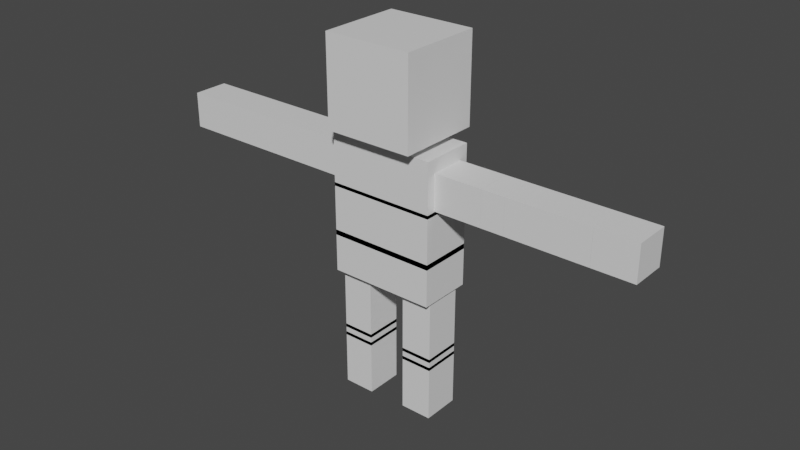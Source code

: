 # Source: Player_Model.blend  (saved by Blender 3.4.6; exported with 4.5.12 LTS)
import bpy
from mathutils import Matrix  # noqa: F401  (used for matrix-valued properties, if any)

bpy.ops.wm.read_factory_settings(use_empty=True)
scene = bpy.context.scene
scene.name = 'Scene'

# ---- collections
col_collection = bpy.data.collections.new('Collection'); scene.collection.children.link(col_collection)

# ---- materials (node trees are filled in below, after node groups)
mat_material = bpy.data.materials.new('Material')
mat_material.alpha_threshold = 0.0
mat_material.use_transparent_shadow = False
mat_material.roughness = 0.5
mat_material.line_color = (0.0, 0.0, 0.0, 1.0)

# ---- material node trees
mat_material.use_nodes = True; mat_material.node_tree.nodes.clear()
_N = mat_material.node_tree.nodes; _L = mat_material.node_tree.links
n0 = _N.new('ShaderNodeOutputMaterial'); n0.name = 'Material Output'; n0.location = (300, 300)
n1 = _N.new('ShaderNodeBsdfPrincipled'); n1.name = 'Principled BSDF'; n1.location = (10, 300)
n1.distribution = 'GGX'
n1.subsurface_method = 'RANDOM_WALK_SKIN'
n1.inputs[3].default_value = 1.45
n1.inputs[27].default_value = (0.0, 0.0, 0.0, 1.0)
n1.inputs[28].default_value = 1.0
_L.new(n1.outputs[0], n0.inputs[0])
n0.is_active_output = True

# ---- world
world_world = bpy.data.worlds.new('World'); scene.world = world_world
world_world.use_nodes = True; world_world.node_tree.nodes.clear()
_N = world_world.node_tree.nodes; _L = world_world.node_tree.links
n0 = _N.new('ShaderNodeOutputWorld'); n0.name = 'World Output'; n0.location = (300, 300)
n1 = _N.new('ShaderNodeBackground'); n1.name = 'Background'; n1.location = (10, 300)
n1.inputs[0].default_value = (0.05088, 0.05088, 0.05088, 1.0)
_L.new(n1.outputs[0], n0.inputs[0])
n0.is_active_output = True
world_world.color = (0.05088, 0.05088, 0.05088)
world_world.use_sun_shadow = False
world_world.sun_shadow_jitter_overblur = 0.0

# ---- meshes
me_cube = bpy.data.meshes.new('Cube')
me_cube.from_pydata([(-1.184, 0.4167, 0.05667), (-1.184, 0.4167, -0.7767), (-1.184, -0.4167, 0.05667), (-1.184, -0.4167, -0.7767), (-2.348, 0.4167, 0.05667), (-2.348, 0.4167, -0.7767), (-2.348, -0.4167, 0.05667), (-2.348, -0.4167, -0.7767), (-2.351, 0.4167, 0.05667), (-2.351, 0.4167, -0.7767), (-2.351, -0.4167, 0.05667), (-2.351, -0.4167, -0.7767), (-2.89, 0.4167, 0.05667), (-2.89, 0.4167, -0.7767), (-2.89, -0.4167, 0.05667), (-2.89, -0.4167, -0.7767), (-2.893, 0.4167, 0.05667), (-2.893, 0.4167, -0.7767), (-2.893, -0.4167, 0.05667), (-2.893, -0.4167, -0.7767), (-4.807, 0.4167, 0.05667), (-4.807, 0.4167, -0.7767), (-4.807, -0.4167, 0.05667), (-4.807, -0.4167, -0.7767), (-4.809, 0.4167, 0.05667), (-4.809, 0.4167, -0.7767), (-4.809, -0.4167, 0.05667), (-4.809, -0.4167, -0.7767), (-5.765, 0.4167, 0.05667), (-5.765, 0.4167, -0.7767), (-5.765, -0.4167, 0.05667), (-5.765, -0.4167, -0.7767), (-0.4167, -0.4167, 0.04167), (-0.4167, -0.4167, 0.875), (-0.4167, 0.4167, 0.04167), (-0.4167, 0.4167, 0.875), (0.4167, -0.4167, 0.04167), (0.4167, -0.4167, 0.875), (0.4167, 0.4167, 0.04167), (0.4167, 0.4167, 0.875), (1.25, 0.625, 0.3576), (1.25, 0.625, -0.8924), (1.25, -0.625, 0.3576), (1.25, -0.625, -0.8924), (-1.25, 0.625, 0.3576), (-1.25, 0.625, -0.8924), (-1.25, -0.625, 0.3576), (-1.25, -0.625, -0.8924), (1.25, 0.625, -0.8091), (1.25, 0.625, -2.059), (1.25, -0.625, -0.8091), (1.25, -0.625, -2.059), (-1.25, 0.625, -0.8091), (-1.25, 0.625, -2.059), (-1.25, -0.625, -0.8091), (-1.25, -0.625, -2.059), (1.25, 0.625, -1.934), (1.25, 0.625, -2.934), (1.25, -0.625, -1.934), (1.25, -0.625, -2.934), (-1.25, 0.625, -1.934), (-1.25, 0.625, -2.934), (-1.25, -0.625, -1.934), (-1.25, -0.625, -2.934), (-0.4583, 0.4375, -2.892), (-0.4583, 0.4375, -4.476), (-0.4583, -0.4375, -2.892), (-0.4583, -0.4375, -4.476), (-1.199, 0.4375, -2.892), (-1.199, 0.4375, -4.476), (-1.199, -0.4375, -2.892), (-1.199, -0.4375, -4.476), (-0.4583, 0.4375, -4.392), (-0.4583, 0.4375, -4.684), (-0.4583, -0.4375, -4.392), (-0.4583, -0.4375, -4.684), (-1.199, 0.4375, -4.392), (-1.199, 0.4375, -4.684), (-1.199, -0.4375, -4.392), (-1.199, -0.4375, -4.684), (-0.4583, 0.4375, -4.601), (-0.4583, 0.4375, -5.934), (-0.4583, -0.4375, -4.601), (-0.4583, -0.4375, -5.934), (-1.199, 0.4375, -4.601), (-1.199, 0.4375, -5.934), (-1.199, -0.4375, -4.601), (-1.199, -0.4375, -5.934), (1.199, 0.4375, -2.851), (1.199, 0.4375, -4.434), (1.199, -0.4375, -2.851), (1.199, -0.4375, -4.434), (0.4583, 0.4375, -2.851), (0.4583, 0.4375, -4.434), (0.4583, -0.4375, -2.851), (0.4583, -0.4375, -4.434), (1.199, 0.4375, -4.351), (1.199, 0.4375, -4.642), (1.199, -0.4375, -4.351), (1.199, -0.4375, -4.642), (0.4583, 0.4375, -4.351), (0.4583, 0.4375, -4.642), (0.4583, -0.4375, -4.351), (0.4583, -0.4375, -4.642), (1.199, 0.4375, -4.559), (1.199, 0.4375, -5.892), (1.199, -0.4375, -4.559), (1.199, -0.4375, -5.892), (0.4583, 0.4375, -4.559), (0.4583, 0.4375, -5.892), (0.4583, -0.4375, -4.559), (0.4583, -0.4375, -5.892), (1.217, -0.4167, 0.04547), (1.217, -0.4167, -0.7879), (1.217, 0.4167, 0.04547), (1.217, 0.4167, -0.7879), (2.381, -0.4167, 0.04547), (2.381, -0.4167, -0.7879), (2.381, 0.4167, 0.04547), (2.381, 0.4167, -0.7879), (2.384, -0.4167, 0.04547), (2.384, -0.4167, -0.7879), (2.384, 0.4167, 0.04547), (2.384, 0.4167, -0.7879), (2.923, -0.4167, 0.04547), (2.923, -0.4167, -0.7879), (2.923, 0.4167, 0.04547), (2.923, 0.4167, -0.7879), (2.926, -0.4167, 0.04547), (2.926, -0.4167, -0.7879), (2.926, 0.4167, 0.04547), (2.926, 0.4167, -0.7879), (4.84, -0.4167, 0.04547), (4.84, -0.4167, -0.7879), (4.84, 0.4167, 0.04547), (4.84, 0.4167, -0.7879), (4.842, -0.4167, 0.04547), (4.842, -0.4167, -0.7879), (4.842, 0.4167, 0.04547), (4.842, 0.4167, -0.7879), (5.798, -0.4167, 0.04547), (5.798, -0.4167, -0.7879), (5.798, 0.4167, 0.04547), (5.798, 0.4167, -0.7879), (-1.041, -0.9893, 0.5374), (-1.041, -0.9893, 2.615), (-1.041, 0.9893, 0.5374), (-1.041, 0.9893, 2.615), (1.037, -0.9893, 0.5374), (1.037, -0.9893, 2.615), (1.037, 0.9893, 0.5374), (1.037, 0.9893, 2.615)], [], [(3, 2, 6, 7), (5, 4, 0, 1), (1, 0, 2, 3), (5, 1, 3, 7), (0, 4, 6, 2), (4, 5, 6), (7, 6, 5), (11, 10, 14, 15), (13, 12, 8, 9), (9, 8, 10, 11), (13, 9, 11, 15), (8, 12, 14, 10), (12, 13, 14), (15, 14, 13), (19, 18, 22, 23), (21, 20, 16, 17), (17, 16, 18, 19), (21, 17, 19, 23), (16, 20, 22, 18), (20, 21, 22), (23, 22, 21), (27, 26, 30, 31), (29, 28, 24, 25), (25, 24, 26, 27), (29, 25, 27, 31), (24, 28, 30, 26), (28, 29, 30), (31, 30, 29), (32, 33, 35, 34), (34, 35, 39, 38), (38, 39, 37, 36), (36, 37, 33, 32), (34, 38, 36, 32), (39, 35, 33, 37), (45, 41, 43, 47), (45, 44, 40, 41), (47, 46, 44, 45), (43, 42, 46, 47), (40, 44, 46, 42), (41, 40, 42, 43), (53, 49, 51, 55), (53, 52, 48, 49), (55, 54, 52, 53), (51, 50, 54, 55), (48, 52, 54, 50), (49, 48, 50, 51), (61, 57, 59, 63), (61, 60, 56, 57), (63, 62, 60, 61), (59, 58, 62, 63), (56, 60, 62, 58), (57, 56, 58, 59), (69, 65, 67, 71), (69, 68, 64, 65), (71, 70, 68, 69), (67, 66, 70, 71), (64, 68, 70, 66), (65, 64, 66, 67), (77, 73, 75, 79), (77, 76, 72, 73), (79, 78, 76, 77), (75, 74, 78, 79), (72, 76, 78, 74), (73, 72, 74, 75), (85, 81, 83, 87), (85, 84, 80, 81), (87, 86, 84, 85), (83, 82, 86, 87), (80, 84, 86, 82), (81, 80, 82, 83), (93, 89, 91, 95), (93, 92, 88, 89), (95, 94, 92, 93), (91, 90, 94, 95), (88, 92, 94, 90), (89, 88, 90, 91), (101, 97, 99, 103), (101, 100, 96, 97), (103, 102, 100, 101), (99, 98, 102, 103), (96, 100, 102, 98), (97, 96, 98, 99), (109, 105, 107, 111), (109, 108, 104, 105), (111, 110, 108, 109), (107, 106, 110, 111), (104, 108, 110, 106), (105, 104, 106, 107), (115, 114, 118, 119), (117, 116, 112, 113), (113, 112, 114, 115), (117, 113, 115, 119), (112, 116, 118, 114), (116, 117, 118), (119, 118, 117), (123, 122, 126, 127), (125, 124, 120, 121), (121, 120, 122, 123), (125, 121, 123, 127), (120, 124, 126, 122), (124, 125, 126), (127, 126, 125), (131, 130, 134, 135), (133, 132, 128, 129), (129, 128, 130, 131), (133, 129, 131, 135), (128, 132, 134, 130), (132, 133, 134), (135, 134, 133), (139, 138, 142, 143), (141, 140, 136, 137), (137, 136, 138, 139), (141, 137, 139, 143), (136, 140, 142, 138), (140, 141, 142), (143, 142, 141), (144, 145, 147, 146), (146, 147, 151, 150), (150, 151, 149, 148), (148, 149, 145, 144), (146, 150, 148, 144), (151, 147, 145, 149)])
_uv = me_cube.uv_layers.new(name='UVMap')
_uv.uv.foreach_set('vector', [0.375, 0.0, 0.625, 0.0, 0.625, 0.25, 0.375, 0.25, 0.375, 0.25, 0.625, 0.25, 0.625, 0.5, 0.375, 0.5, 0.375, 0.75, 0.625, 0.75, 0.625, 1.0, 0.375, 1.0, 0.125, 0.5, 0.375, 0.5, 0.375, 0.75, 0.125, 0.75, 0.625, 0.5, 0.875, 0.5, 0.875, 0.75, 0.625, 0.75, 0.875, 0.5, 0.375, 0.25, 0.875, 0.75, 0.125, 0.75, 0.875, 0.75, 0.125, 0.5, 0.375, 0.0, 0.625, 0.0, 0.625, 0.25, 0.375, 0.25, 0.375, 0.25, 0.625, 0.25, 0.625, 0.5, 0.375, 0.5, 0.375, 0.75, 0.625, 0.75, 0.625, 1.0, 0.375, 1.0, 0.125, 0.5, 0.375, 0.5, 0.375, 0.75, 0.125, 0.75, 0.625, 0.5, 0.875, 0.5, 0.875, 0.75, 0.625, 0.75, 0.875, 0.5, 0.375, 0.25, 0.875, 0.75, 0.125, 0.75, 0.875, 0.75, 0.125, 0.5, 0.375, 0.0, 0.625, 0.0, 0.625, 0.25, 0.375, 0.25, 0.375, 0.25, 0.625, 0.25, 0.625, 0.5, 0.375, 0.5, 0.375, 0.75, 0.625, 0.75, 0.625, 1.0, 0.375, 1.0, 0.125, 0.5, 0.375, 0.5, 0.375, 0.75, 0.125, 0.75, 0.625, 0.5, 0.875, 0.5, 0.875, 0.75, 0.625, 0.75, 0.875, 0.5, 0.375, 0.25, 0.875, 0.75, 0.125, 0.75, 0.875, 0.75, 0.125, 0.5, 0.375, 0.0, 0.625, 0.0, 0.625, 0.25, 0.375, 0.25, 0.375, 0.25, 0.625, 0.25, 0.625, 0.5, 0.375, 0.5, 0.375, 0.75, 0.625, 0.75, 0.625, 1.0, 0.375, 1.0, 0.125, 0.5, 0.375, 0.5, 0.375, 0.75, 0.125, 0.75, 0.625, 0.5, 0.875, 0.5, 0.875, 0.75, 0.625, 0.75, 0.875, 0.5, 0.375, 0.25, 0.875, 0.75, 0.125, 0.75, 0.875, 0.75, 0.125, 0.5, 0.375, 0.0, 0.625, 0.0, 0.625, 0.25, 0.375, 0.25, 0.375, 0.25, 0.625, 0.25, 0.625, 0.5, 0.375, 0.5, 0.375, 0.5, 0.625, 0.5, 0.625, 0.75, 0.375, 0.75, 0.375, 0.75, 0.625, 0.75, 0.625, 1.0, 0.375, 1.0, 0.125, 0.5, 0.375, 0.5, 0.375, 0.75, 0.125, 0.75, 0.625, 0.5, 0.875, 0.5, 0.875, 0.75, 0.625, 0.75, 0.375, 0.0, 0.625, 0.0, 0.625, 0.25, 0.375, 0.25, 0.375, 0.25, 0.625, 0.25, 0.625, 0.5, 0.375, 0.5, 0.375, 0.5, 0.625, 0.5, 0.625, 0.75, 0.375, 0.75, 0.375, 0.75, 0.625, 0.75, 0.625, 1.0, 0.375, 1.0, 0.125, 0.5, 0.375, 0.5, 0.375, 0.75, 0.125, 0.75, 0.625, 0.5, 0.875, 0.5, 0.875, 0.75, 0.625, 0.75, 0.375, 0.0, 0.625, 0.0, 0.625, 0.25, 0.375, 0.25, 0.375, 0.25, 0.625, 0.25, 0.625, 0.5, 0.375, 0.5, 0.375, 0.5, 0.625, 0.5, 0.625, 0.75, 0.375, 0.75, 0.375, 0.75, 0.625, 0.75, 0.625, 1.0, 0.375, 1.0, 0.125, 0.5, 0.375, 0.5, 0.375, 0.75, 0.125, 0.75, 0.625, 0.5, 0.875, 0.5, 0.875, 0.75, 0.625, 0.75, 0.375, 0.0, 0.625, 0.0, 0.625, 0.25, 0.375, 0.25, 0.375, 0.25, 0.625, 0.25, 0.625, 0.5, 0.375, 0.5, 0.375, 0.5, 0.625, 0.5, 0.625, 0.75, 0.375, 0.75, 0.375, 0.75, 0.625, 0.75, 0.625, 1.0, 0.375, 1.0, 0.125, 0.5, 0.375, 0.5, 0.375, 0.75, 0.125, 0.75, 0.625, 0.5, 0.875, 0.5, 0.875, 0.75, 0.625, 0.75, 0.375, 0.0, 0.625, 0.0, 0.625, 0.25, 0.375, 0.25, 0.375, 0.25, 0.625, 0.25, 0.625, 0.5, 0.375, 0.5, 0.375, 0.5, 0.625, 0.5, 0.625, 0.75, 0.375, 0.75, 0.375, 0.75, 0.625, 0.75, 0.625, 1.0, 0.375, 1.0, 0.125, 0.5, 0.375, 0.5, 0.375, 0.75, 0.125, 0.75, 0.625, 0.5, 0.875, 0.5, 0.875, 0.75, 0.625, 0.75, 0.375, 0.0, 0.625, 0.0, 0.625, 0.25, 0.375, 0.25, 0.375, 0.25, 0.625, 0.25, 0.625, 0.5, 0.375, 0.5, 0.375, 0.5, 0.625, 0.5, 0.625, 0.75, 0.375, 0.75, 0.375, 0.75, 0.625, 0.75, 0.625, 1.0, 0.375, 1.0, 0.125, 0.5, 0.375, 0.5, 0.375, 0.75, 0.125, 0.75, 0.625, 0.5, 0.875, 0.5, 0.875, 0.75, 0.625, 0.75, 0.375, 0.0, 0.625, 0.0, 0.625, 0.25, 0.375, 0.25, 0.375, 0.25, 0.625, 0.25, 0.625, 0.5, 0.375, 0.5, 0.375, 0.5, 0.625, 0.5, 0.625, 0.75, 0.375, 0.75, 0.375, 0.75, 0.625, 0.75, 0.625, 1.0, 0.375, 1.0, 0.125, 0.5, 0.375, 0.5, 0.375, 0.75, 0.125, 0.75, 0.625, 0.5, 0.875, 0.5, 0.875, 0.75, 0.625, 0.75, 0.375, 0.0, 0.625, 0.0, 0.625, 0.25, 0.375, 0.25, 0.375, 0.25, 0.625, 0.25, 0.625, 0.5, 0.375, 0.5, 0.375, 0.5, 0.625, 0.5, 0.625, 0.75, 0.375, 0.75, 0.375, 0.75, 0.625, 0.75, 0.625, 1.0, 0.375, 1.0, 0.125, 0.5, 0.375, 0.5, 0.375, 0.75, 0.125, 0.75, 0.625, 0.5, 0.875, 0.5, 0.875, 0.75, 0.625, 0.75, 0.375, 0.0, 0.625, 0.0, 0.625, 0.25, 0.375, 0.25, 0.375, 0.25, 0.625, 0.25, 0.625, 0.5, 0.375, 0.5, 0.375, 0.5, 0.625, 0.5, 0.625, 0.75, 0.375, 0.75, 0.375, 0.75, 0.625, 0.75, 0.625, 1.0, 0.375, 1.0, 0.125, 0.5, 0.375, 0.5, 0.375, 0.75, 0.125, 0.75, 0.625, 0.5, 0.875, 0.5, 0.875, 0.75, 0.625, 0.75, 0.375, 0.0, 0.625, 0.0, 0.625, 0.25, 0.375, 0.25, 0.375, 0.25, 0.625, 0.25, 0.625, 0.5, 0.375, 0.5, 0.375, 0.5, 0.625, 0.5, 0.625, 0.75, 0.375, 0.75, 0.375, 0.75, 0.625, 0.75, 0.625, 1.0, 0.375, 1.0, 0.125, 0.5, 0.375, 0.5, 0.375, 0.75, 0.125, 0.75, 0.625, 0.5, 0.875, 0.5, 0.875, 0.75, 0.625, 0.75, 0.375, 0.0, 0.625, 0.0, 0.625, 0.25, 0.375, 0.25, 0.375, 0.25, 0.625, 0.25, 0.625, 0.5, 0.375, 0.5, 0.375, 0.75, 0.625, 0.75, 0.625, 1.0, 0.375, 1.0, 0.125, 0.5, 0.375, 0.5, 0.375, 0.75, 0.125, 0.75, 0.625, 0.5, 0.875, 0.5, 0.875, 0.75, 0.625, 0.75, 0.875, 0.5, 0.375, 0.25, 0.875, 0.75, 0.125, 0.75, 0.875, 0.75, 0.125, 0.5, 0.375, 0.0, 0.625, 0.0, 0.625, 0.25, 0.375, 0.25, 0.375, 0.25, 0.625, 0.25, 0.625, 0.5, 0.375, 0.5, 0.375, 0.75, 0.625, 0.75, 0.625, 1.0, 0.375, 1.0, 0.125, 0.5, 0.375, 0.5, 0.375, 0.75, 0.125, 0.75, 0.625, 0.5, 0.875, 0.5, 0.875, 0.75, 0.625, 0.75, 0.875, 0.5, 0.375, 0.25, 0.875, 0.75, 0.125, 0.75, 0.875, 0.75, 0.125, 0.5, 0.375, 0.0, 0.625, 0.0, 0.625, 0.25, 0.375, 0.25, 0.375, 0.25, 0.625, 0.25, 0.625, 0.5, 0.375, 0.5, 0.375, 0.75, 0.625, 0.75, 0.625, 1.0, 0.375, 1.0, 0.125, 0.5, 0.375, 0.5, 0.375, 0.75, 0.125, 0.75, 0.625, 0.5, 0.875, 0.5, 0.875, 0.75, 0.625, 0.75, 0.875, 0.5, 0.375, 0.25, 0.875, 0.75, 0.125, 0.75, 0.875, 0.75, 0.125, 0.5, 0.375, 0.0, 0.625, 0.0, 0.625, 0.25, 0.375, 0.25, 0.375, 0.25, 0.625, 0.25, 0.625, 0.5, 0.375, 0.5, 0.375, 0.75, 0.625, 0.75, 0.625, 1.0, 0.375, 1.0, 0.125, 0.5, 0.375, 0.5, 0.375, 0.75, 0.125, 0.75, 0.625, 0.5, 0.875, 0.5, 0.875, 0.75, 0.625, 0.75, 0.875, 0.5, 0.375, 0.25, 0.875, 0.75, 0.125, 0.75, 0.875, 0.75, 0.125, 0.5, 0.375, 0.0, 0.625, 0.0, 0.625, 0.25, 0.375, 0.25, 0.375, 0.25, 0.625, 0.25, 0.625, 0.5, 0.375, 0.5, 0.375, 0.5, 0.625, 0.5, 0.625, 0.75, 0.375, 0.75, 0.375, 0.75, 0.625, 0.75, 0.625, 1.0, 0.375, 1.0, 0.125, 0.5, 0.375, 0.5, 0.375, 0.75, 0.125, 0.75, 0.625, 0.5, 0.875, 0.5, 0.875, 0.75, 0.625, 0.75])
me_cube.materials.append(mat_material)
me_cube.use_mirror_vertex_groups = False
me_cube.update()
arm_armature = bpy.data.armatures.new('Armature')  # bones are not reproduced

# ---- objects
ob_player_mesh = bpy.data.objects.new('Player Mesh', me_cube)
ob_armature = bpy.data.objects.new('Armature', arm_armature)

# ---- transforms, parenting, visibility, modifiers, constraints
ob_player_mesh.parent = ob_armature
ob_player_mesh.matrix_parent_inverse = Matrix(((2.5, -0.0, 0.0, -0.0), (-0.0, 2.5, -0.0, 0.0), (0.0, -0.0, 2.5, 1.0), (-0.0, 0.0, -0.0, 1.0)))
ob_player_mesh.location = (0.0, 0.0, 1.49)
ob_player_mesh.scale = (0.24, 0.24, 0.24)
ob_player_mesh.lock_rotations_4d = False
ob_player_mesh.empty_display_type = 'ARROWS'
ob_player_mesh.lineart.crease_threshold = 0.0
_vg = ob_player_mesh.vertex_groups.new(name='Stomach')
_vg.add([48, 49, 50, 51, 52, 53, 54, 55], 1.0, 'REPLACE')
_vg = ob_player_mesh.vertex_groups.new(name='Chest')
for _i, _w in zip([32, 33, 34, 36, 38, 39], [0.2882, 0.002018, 0.06534, 0.06563, 0.2882, 0.002018]): _vg.add([_i], _w, 'REPLACE')
_vg = ob_player_mesh.vertex_groups.new(name='Neck')
for _i, _w in zip([32, 33, 34, 35, 36, 37, 38, 39], [0.3187, 0.4793, 0.1235, 0.4689, 0.1241, 0.469, 0.3187, 0.4793]): _vg.add([_i], _w, 'REPLACE')
_vg = ob_player_mesh.vertex_groups.new(name='Head')
for _i, _w in zip([32, 33, 34, 35, 36, 37, 38, 39, 144, 145, 146, 147, 148, 149, 150, 151], [0.011, 0.4533, 0.0582, 0.4602, 0.05846, 0.4602, 0.011, 0.4533, 1.0, 1.0, 1.0, 1.0, 1.0, 1.0, 1.0, 1.0]): _vg.add([_i], _w, 'REPLACE')
_vg = ob_player_mesh.vertex_groups.new(name='Hips')
_vg.add([56, 57, 58, 59, 60, 61, 62, 63], 1.0, 'REPLACE')
_vg = ob_player_mesh.vertex_groups.new(name='Bone.005')
for _i, _w in zip([0, 1, 2, 3, 5, 7, 32, 34, 35, 36, 38, 39, 40, 41, 42, 43, 44, 45, 46, 47], [0.061, 0.434, 0.0765, 0.4498, 0.02587, 0.02819, 0.03154, 0.7118, 0.05597, 0.03272, 0.3219, 0.01534, 0.0785, 0.2491, 0.09286, 0.2539, 0.9077, 0.7467, 0.9222, 0.7515]): _vg.add([_i], _w, 'REPLACE')
_vg = ob_player_mesh.vertex_groups.new(name='Right Arm')
for _i, _w in zip([0, 1, 2, 3, 4, 5, 6, 7], [0.939, 0.566, 0.9235, 0.5502, 0.9888, 0.9621, 0.9876, 0.9609]): _vg.add([_i], _w, 'REPLACE')
_vg = ob_player_mesh.vertex_groups.new(name='Right Elbow')
_vg.add([8, 9, 10, 11, 12, 13, 14, 15], 1.0, 'REPLACE')
_vg = ob_player_mesh.vertex_groups.new(name='Right Forearm')
_vg.add([16, 17, 18, 19, 20, 21, 22, 23], 1.0, 'REPLACE')
_vg = ob_player_mesh.vertex_groups.new(name='Right Hand')
_vg.add([24, 25, 26, 27, 28, 29, 30, 31], 1.0, 'REPLACE')
_vg = ob_player_mesh.vertex_groups.new(name='Bone.010')
for _i, _w in zip([32, 33, 34, 36, 37, 38, 40, 41, 42, 43, 44, 45, 46, 47], [0.3218, 0.01531, 0.03232, 0.7105, 0.05587, 0.03138, 0.9215, 0.7509, 0.9071, 0.7461, 0.09225, 0.2533, 0.07778, 0.2485]): _vg.add([_i], _w, 'REPLACE')
_vg = ob_player_mesh.vertex_groups.new(name='Left Arm')
_vg.add([112, 113, 114, 115, 116, 117, 118, 119], 1.0, 'REPLACE')
_vg = ob_player_mesh.vertex_groups.new(name='Left Elbow')
_vg.add([120, 121, 122, 123, 124, 125, 126, 127], 1.0, 'REPLACE')
_vg = ob_player_mesh.vertex_groups.new(name='Left Forearm')
_vg.add([128, 129, 130, 131, 132, 133, 134, 135], 1.0, 'REPLACE')
_vg = ob_player_mesh.vertex_groups.new(name='Left Hand')
_vg.add([136, 137, 138, 139, 140, 141, 142, 143], 1.0, 'REPLACE')
_vg = ob_player_mesh.vertex_groups.new(name='Left Leg')
_vg.add([88, 89, 90, 91, 92, 93, 94, 95], 1.0, 'REPLACE')
_vg = ob_player_mesh.vertex_groups.new(name='Left Knee')
_vg.add([96, 97, 98, 99, 100, 101, 102, 103], 1.0, 'REPLACE')
_vg = ob_player_mesh.vertex_groups.new(name='Left Foot')
_vg.add([104, 105, 106, 107, 108, 109, 110, 111], 1.0, 'REPLACE')
_vg = ob_player_mesh.vertex_groups.new(name='Right Leg')
_vg.add([64, 65, 66, 67, 68, 69, 70, 71], 1.0, 'REPLACE')
_vg = ob_player_mesh.vertex_groups.new(name='Right Knee')
_vg.add([72, 73, 74, 75, 76, 77, 78, 79], 1.0, 'REPLACE')
_vg = ob_player_mesh.vertex_groups.new(name='Right Foot')
_vg.add([80, 81, 82, 83, 84, 85, 86, 87], 1.0, 'REPLACE')
_m = ob_player_mesh.modifiers.new('Armature', 'ARMATURE')
_m.object = ob_armature
ob_armature.location = (0.0, 0.0, -0.4)
ob_armature.scale = (0.4, 0.4, 0.4)
ob_armature.show_in_front = True

# ---- collection membership
col_collection.objects.link(ob_player_mesh)
col_collection.objects.link(ob_armature)

# ---- scene / render settings (as saved in the file)
scene.frame_start = 1; scene.frame_end = 250; scene.frame_set(1)
scene.render.engine = 'BLENDER_EEVEE_NEXT'
scene.cycles.sampling_pattern = 'TABULATED_SOBOL'
scene.cycles.use_light_tree = False
scene.view_settings.view_transform = 'Filmic'
bpy.context.view_layer.update()

# ---- added for rendering (the .blend has no active camera and no usable light): camera, sun
cam_auto = bpy.data.cameras.new('AutoCamera')
cam_auto.lens = 50.0
cam_auto.sensor_width = 36.0
cam_auto.clip_end = 1000.0
ob_auto_camera = bpy.data.objects.new('AutoCamera', cam_auto)
scene.collection.objects.link(ob_auto_camera)
ob_auto_camera.location = (3.22722, -3.86787, 3.67027)
ob_auto_camera.rotation_euler = (1.09748, -7.21219e-08, 0.694738)
scene.camera = ob_auto_camera
light_auto_sun = bpy.data.lights.new('AutoSun', 'SUN')
light_auto_sun.energy = 3.0
light_auto_sun.angle = 0.0523599
ob_auto_sun = bpy.data.objects.new('AutoSun', light_auto_sun)
scene.collection.objects.link(ob_auto_sun)
ob_auto_sun.rotation_euler = (0.872665, 0.174533, 0.523599)
bpy.context.view_layer.update()

